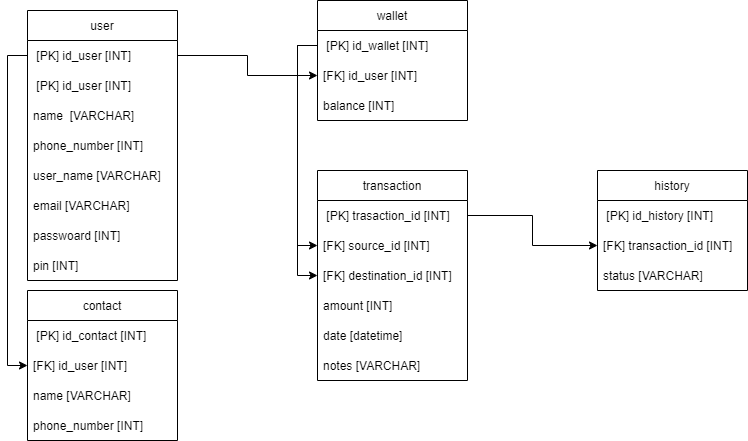

The diagram above was exported from draw.io. Its source (the exported page's mxGraphModel, read from the mxfile embedded in the PNG):
<mxGraphModel dx="868" dy="553" grid="1" gridSize="10" guides="1" tooltips="1" connect="1" arrows="1" fold="1" page="1" pageScale="1" pageWidth="827" pageHeight="1169" math="0" shadow="0">
  <root>
    <mxCell id="0" />
    <mxCell id="1" parent="0" />
    <mxCell id="vDjV3mus1OQvISt4aMdp-1" value="user" style="swimlane;fontStyle=0;childLayout=stackLayout;horizontal=1;startSize=30;horizontalStack=0;resizeParent=1;resizeParentMax=0;resizeLast=0;collapsible=1;marginBottom=0;" vertex="1" parent="1">
      <mxGeometry x="60" y="30" width="150" height="270" as="geometry" />
    </mxCell>
    <mxCell id="vDjV3mus1OQvISt4aMdp-2" value=" [PK] id_user [INT]" style="text;strokeColor=none;fillColor=none;align=left;verticalAlign=middle;spacingLeft=4;spacingRight=4;overflow=hidden;points=[[0,0.5],[1,0.5]];portConstraint=eastwest;rotatable=0;" vertex="1" parent="vDjV3mus1OQvISt4aMdp-1">
      <mxGeometry y="30" width="150" height="30" as="geometry" />
    </mxCell>
    <mxCell id="vDjV3mus1OQvISt4aMdp-37" value=" [PK] id_user [INT]" style="text;strokeColor=none;fillColor=none;align=left;verticalAlign=middle;spacingLeft=4;spacingRight=4;overflow=hidden;points=[[0,0.5],[1,0.5]];portConstraint=eastwest;rotatable=0;" vertex="1" parent="vDjV3mus1OQvISt4aMdp-1">
      <mxGeometry y="60" width="150" height="30" as="geometry" />
    </mxCell>
    <mxCell id="vDjV3mus1OQvISt4aMdp-3" value="name  [VARCHAR]" style="text;strokeColor=none;fillColor=none;align=left;verticalAlign=middle;spacingLeft=4;spacingRight=4;overflow=hidden;points=[[0,0.5],[1,0.5]];portConstraint=eastwest;rotatable=0;" vertex="1" parent="vDjV3mus1OQvISt4aMdp-1">
      <mxGeometry y="90" width="150" height="30" as="geometry" />
    </mxCell>
    <mxCell id="vDjV3mus1OQvISt4aMdp-8" value="phone_number [INT]" style="text;strokeColor=none;fillColor=none;align=left;verticalAlign=middle;spacingLeft=4;spacingRight=4;overflow=hidden;points=[[0,0.5],[1,0.5]];portConstraint=eastwest;rotatable=0;" vertex="1" parent="vDjV3mus1OQvISt4aMdp-1">
      <mxGeometry y="120" width="150" height="30" as="geometry" />
    </mxCell>
    <mxCell id="vDjV3mus1OQvISt4aMdp-7" value="user_name [VARCHAR]" style="text;strokeColor=none;fillColor=none;align=left;verticalAlign=middle;spacingLeft=4;spacingRight=4;overflow=hidden;points=[[0,0.5],[1,0.5]];portConstraint=eastwest;rotatable=0;" vertex="1" parent="vDjV3mus1OQvISt4aMdp-1">
      <mxGeometry y="150" width="150" height="30" as="geometry" />
    </mxCell>
    <mxCell id="vDjV3mus1OQvISt4aMdp-4" value="email [VARCHAR]" style="text;strokeColor=none;fillColor=none;align=left;verticalAlign=middle;spacingLeft=4;spacingRight=4;overflow=hidden;points=[[0,0.5],[1,0.5]];portConstraint=eastwest;rotatable=0;" vertex="1" parent="vDjV3mus1OQvISt4aMdp-1">
      <mxGeometry y="180" width="150" height="30" as="geometry" />
    </mxCell>
    <mxCell id="vDjV3mus1OQvISt4aMdp-5" value="passwoard [INT]" style="text;strokeColor=none;fillColor=none;align=left;verticalAlign=middle;spacingLeft=4;spacingRight=4;overflow=hidden;points=[[0,0.5],[1,0.5]];portConstraint=eastwest;rotatable=0;" vertex="1" parent="vDjV3mus1OQvISt4aMdp-1">
      <mxGeometry y="210" width="150" height="30" as="geometry" />
    </mxCell>
    <mxCell id="vDjV3mus1OQvISt4aMdp-6" value="pin [INT]" style="text;strokeColor=none;fillColor=none;align=left;verticalAlign=middle;spacingLeft=4;spacingRight=4;overflow=hidden;points=[[0,0.5],[1,0.5]];portConstraint=eastwest;rotatable=0;" vertex="1" parent="vDjV3mus1OQvISt4aMdp-1">
      <mxGeometry y="240" width="150" height="30" as="geometry" />
    </mxCell>
    <mxCell id="vDjV3mus1OQvISt4aMdp-9" value="wallet" style="swimlane;fontStyle=0;childLayout=stackLayout;horizontal=1;startSize=30;horizontalStack=0;resizeParent=1;resizeParentMax=0;resizeLast=0;collapsible=1;marginBottom=0;" vertex="1" parent="1">
      <mxGeometry x="350" y="20" width="150" height="120" as="geometry" />
    </mxCell>
    <mxCell id="vDjV3mus1OQvISt4aMdp-10" value=" [PK] id_wallet [INT]" style="text;strokeColor=none;fillColor=none;align=left;verticalAlign=middle;spacingLeft=4;spacingRight=4;overflow=hidden;points=[[0,0.5],[1,0.5]];portConstraint=eastwest;rotatable=0;" vertex="1" parent="vDjV3mus1OQvISt4aMdp-9">
      <mxGeometry y="30" width="150" height="30" as="geometry" />
    </mxCell>
    <mxCell id="vDjV3mus1OQvISt4aMdp-11" value="[FK] id_user [INT]" style="text;strokeColor=none;fillColor=none;align=left;verticalAlign=middle;spacingLeft=4;spacingRight=4;overflow=hidden;points=[[0,0.5],[1,0.5]];portConstraint=eastwest;rotatable=0;" vertex="1" parent="vDjV3mus1OQvISt4aMdp-9">
      <mxGeometry y="60" width="150" height="30" as="geometry" />
    </mxCell>
    <mxCell id="vDjV3mus1OQvISt4aMdp-12" value="balance [INT]" style="text;strokeColor=none;fillColor=none;align=left;verticalAlign=middle;spacingLeft=4;spacingRight=4;overflow=hidden;points=[[0,0.5],[1,0.5]];portConstraint=eastwest;rotatable=0;" vertex="1" parent="vDjV3mus1OQvISt4aMdp-9">
      <mxGeometry y="90" width="150" height="30" as="geometry" />
    </mxCell>
    <mxCell id="vDjV3mus1OQvISt4aMdp-17" value="contact" style="swimlane;fontStyle=0;childLayout=stackLayout;horizontal=1;startSize=30;horizontalStack=0;resizeParent=1;resizeParentMax=0;resizeLast=0;collapsible=1;marginBottom=0;" vertex="1" parent="1">
      <mxGeometry x="60" y="310" width="150" height="150" as="geometry" />
    </mxCell>
    <mxCell id="vDjV3mus1OQvISt4aMdp-18" value=" [PK] id_contact [INT]" style="text;strokeColor=none;fillColor=none;align=left;verticalAlign=middle;spacingLeft=4;spacingRight=4;overflow=hidden;points=[[0,0.5],[1,0.5]];portConstraint=eastwest;rotatable=0;" vertex="1" parent="vDjV3mus1OQvISt4aMdp-17">
      <mxGeometry y="30" width="150" height="30" as="geometry" />
    </mxCell>
    <mxCell id="vDjV3mus1OQvISt4aMdp-19" value="[FK] id_user [INT]" style="text;strokeColor=none;fillColor=none;align=left;verticalAlign=middle;spacingLeft=4;spacingRight=4;overflow=hidden;points=[[0,0.5],[1,0.5]];portConstraint=eastwest;rotatable=0;" vertex="1" parent="vDjV3mus1OQvISt4aMdp-17">
      <mxGeometry y="60" width="150" height="30" as="geometry" />
    </mxCell>
    <mxCell id="vDjV3mus1OQvISt4aMdp-21" value="name [VARCHAR]" style="text;strokeColor=none;fillColor=none;align=left;verticalAlign=middle;spacingLeft=4;spacingRight=4;overflow=hidden;points=[[0,0.5],[1,0.5]];portConstraint=eastwest;rotatable=0;" vertex="1" parent="vDjV3mus1OQvISt4aMdp-17">
      <mxGeometry y="90" width="150" height="30" as="geometry" />
    </mxCell>
    <mxCell id="vDjV3mus1OQvISt4aMdp-20" value="phone_number [INT]" style="text;strokeColor=none;fillColor=none;align=left;verticalAlign=middle;spacingLeft=4;spacingRight=4;overflow=hidden;points=[[0,0.5],[1,0.5]];portConstraint=eastwest;rotatable=0;" vertex="1" parent="vDjV3mus1OQvISt4aMdp-17">
      <mxGeometry y="120" width="150" height="30" as="geometry" />
    </mxCell>
    <mxCell id="vDjV3mus1OQvISt4aMdp-25" value="transaction" style="swimlane;fontStyle=0;childLayout=stackLayout;horizontal=1;startSize=30;horizontalStack=0;resizeParent=1;resizeParentMax=0;resizeLast=0;collapsible=1;marginBottom=0;" vertex="1" parent="1">
      <mxGeometry x="350" y="190" width="150" height="210" as="geometry" />
    </mxCell>
    <mxCell id="vDjV3mus1OQvISt4aMdp-26" value=" [PK] trasaction_id [INT]" style="text;strokeColor=none;fillColor=none;align=left;verticalAlign=middle;spacingLeft=4;spacingRight=4;overflow=hidden;points=[[0,0.5],[1,0.5]];portConstraint=eastwest;rotatable=0;" vertex="1" parent="vDjV3mus1OQvISt4aMdp-25">
      <mxGeometry y="30" width="150" height="30" as="geometry" />
    </mxCell>
    <mxCell id="vDjV3mus1OQvISt4aMdp-27" value="[FK] source_id [INT]" style="text;strokeColor=none;fillColor=none;align=left;verticalAlign=middle;spacingLeft=4;spacingRight=4;overflow=hidden;points=[[0,0.5],[1,0.5]];portConstraint=eastwest;rotatable=0;" vertex="1" parent="vDjV3mus1OQvISt4aMdp-25">
      <mxGeometry y="60" width="150" height="30" as="geometry" />
    </mxCell>
    <mxCell id="vDjV3mus1OQvISt4aMdp-28" value="[FK] destination_id [INT]" style="text;strokeColor=none;fillColor=none;align=left;verticalAlign=middle;spacingLeft=4;spacingRight=4;overflow=hidden;points=[[0,0.5],[1,0.5]];portConstraint=eastwest;rotatable=0;" vertex="1" parent="vDjV3mus1OQvISt4aMdp-25">
      <mxGeometry y="90" width="150" height="30" as="geometry" />
    </mxCell>
    <mxCell id="vDjV3mus1OQvISt4aMdp-29" value="amount [INT]" style="text;strokeColor=none;fillColor=none;align=left;verticalAlign=middle;spacingLeft=4;spacingRight=4;overflow=hidden;points=[[0,0.5],[1,0.5]];portConstraint=eastwest;rotatable=0;" vertex="1" parent="vDjV3mus1OQvISt4aMdp-25">
      <mxGeometry y="120" width="150" height="30" as="geometry" />
    </mxCell>
    <mxCell id="vDjV3mus1OQvISt4aMdp-30" value="date [datetime]" style="text;strokeColor=none;fillColor=none;align=left;verticalAlign=middle;spacingLeft=4;spacingRight=4;overflow=hidden;points=[[0,0.5],[1,0.5]];portConstraint=eastwest;rotatable=0;" vertex="1" parent="vDjV3mus1OQvISt4aMdp-25">
      <mxGeometry y="150" width="150" height="30" as="geometry" />
    </mxCell>
    <mxCell id="vDjV3mus1OQvISt4aMdp-31" value="notes [VARCHAR]" style="text;strokeColor=none;fillColor=none;align=left;verticalAlign=middle;spacingLeft=4;spacingRight=4;overflow=hidden;points=[[0,0.5],[1,0.5]];portConstraint=eastwest;rotatable=0;" vertex="1" parent="vDjV3mus1OQvISt4aMdp-25">
      <mxGeometry y="180" width="150" height="30" as="geometry" />
    </mxCell>
    <mxCell id="vDjV3mus1OQvISt4aMdp-33" value="history" style="swimlane;fontStyle=0;childLayout=stackLayout;horizontal=1;startSize=30;horizontalStack=0;resizeParent=1;resizeParentMax=0;resizeLast=0;collapsible=1;marginBottom=0;" vertex="1" parent="1">
      <mxGeometry x="630" y="190" width="150" height="120" as="geometry" />
    </mxCell>
    <mxCell id="vDjV3mus1OQvISt4aMdp-34" value=" [PK] id_history [INT]" style="text;strokeColor=none;fillColor=none;align=left;verticalAlign=middle;spacingLeft=4;spacingRight=4;overflow=hidden;points=[[0,0.5],[1,0.5]];portConstraint=eastwest;rotatable=0;" vertex="1" parent="vDjV3mus1OQvISt4aMdp-33">
      <mxGeometry y="30" width="150" height="30" as="geometry" />
    </mxCell>
    <mxCell id="vDjV3mus1OQvISt4aMdp-35" value="[FK] transaction_id [INT]" style="text;strokeColor=none;fillColor=none;align=left;verticalAlign=middle;spacingLeft=4;spacingRight=4;overflow=hidden;points=[[0,0.5],[1,0.5]];portConstraint=eastwest;rotatable=0;" vertex="1" parent="vDjV3mus1OQvISt4aMdp-33">
      <mxGeometry y="60" width="150" height="30" as="geometry" />
    </mxCell>
    <mxCell id="vDjV3mus1OQvISt4aMdp-36" value="status [VARCHAR]" style="text;strokeColor=none;fillColor=none;align=left;verticalAlign=middle;spacingLeft=4;spacingRight=4;overflow=hidden;points=[[0,0.5],[1,0.5]];portConstraint=eastwest;rotatable=0;" vertex="1" parent="vDjV3mus1OQvISt4aMdp-33">
      <mxGeometry y="90" width="150" height="30" as="geometry" />
    </mxCell>
    <mxCell id="vDjV3mus1OQvISt4aMdp-39" style="edgeStyle=orthogonalEdgeStyle;rounded=0;orthogonalLoop=1;jettySize=auto;html=1;entryX=0;entryY=0.5;entryDx=0;entryDy=0;" edge="1" parent="1" source="vDjV3mus1OQvISt4aMdp-2" target="vDjV3mus1OQvISt4aMdp-11">
      <mxGeometry relative="1" as="geometry" />
    </mxCell>
    <mxCell id="vDjV3mus1OQvISt4aMdp-41" style="edgeStyle=orthogonalEdgeStyle;rounded=0;orthogonalLoop=1;jettySize=auto;html=1;entryX=0;entryY=0.5;entryDx=0;entryDy=0;" edge="1" parent="1" source="vDjV3mus1OQvISt4aMdp-2" target="vDjV3mus1OQvISt4aMdp-19">
      <mxGeometry relative="1" as="geometry" />
    </mxCell>
    <mxCell id="vDjV3mus1OQvISt4aMdp-42" style="edgeStyle=orthogonalEdgeStyle;rounded=0;orthogonalLoop=1;jettySize=auto;html=1;entryX=0;entryY=0.5;entryDx=0;entryDy=0;" edge="1" parent="1" source="vDjV3mus1OQvISt4aMdp-10" target="vDjV3mus1OQvISt4aMdp-27">
      <mxGeometry relative="1" as="geometry" />
    </mxCell>
    <mxCell id="vDjV3mus1OQvISt4aMdp-43" style="edgeStyle=orthogonalEdgeStyle;rounded=0;orthogonalLoop=1;jettySize=auto;html=1;entryX=0;entryY=0.5;entryDx=0;entryDy=0;" edge="1" parent="1" source="vDjV3mus1OQvISt4aMdp-10" target="vDjV3mus1OQvISt4aMdp-28">
      <mxGeometry relative="1" as="geometry" />
    </mxCell>
    <mxCell id="vDjV3mus1OQvISt4aMdp-44" style="edgeStyle=orthogonalEdgeStyle;rounded=0;orthogonalLoop=1;jettySize=auto;html=1;" edge="1" parent="1" source="vDjV3mus1OQvISt4aMdp-26" target="vDjV3mus1OQvISt4aMdp-35">
      <mxGeometry relative="1" as="geometry" />
    </mxCell>
  </root>
</mxGraphModel>